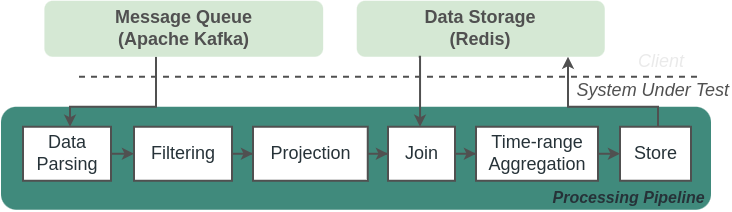

The diagram above was exported from draw.io. Its source (the exported page's mxGraphModel, read from the mxfile embedded in the PNG):
<mxGraphModel dx="-756" dy="-570" grid="1" gridSize="10" guides="1" tooltips="1" connect="1" arrows="1" fold="1" page="1" pageScale="1" pageWidth="850" pageHeight="1100" math="0" shadow="0">
  <root>
    <mxCell id="0" />
    <mxCell id="1" parent="0" />
    <mxCell id="2" value="&lt;font color=&quot;#263238&quot;&gt;Processing Pipeline&amp;nbsp; &lt;/font&gt;" style="rounded=1;whiteSpace=wrap;html=1;verticalAlign=bottom;align=right;fontSize=16;strokeWidth=2;fillColor=#408A7C;strokeColor=none;fontStyle=3" vertex="1" parent="1">
      <mxGeometry x="1971.5" y="1966.25" width="710" height="103" as="geometry" />
    </mxCell>
    <mxCell id="3" value="Data Parsing" style="rounded=0;whiteSpace=wrap;html=1;fontSize=18;strokeWidth=2;strokeColor=#505050;fontColor=#263238;fillColor=#FFFFFF;" vertex="1" parent="1">
      <mxGeometry x="1993.5" y="1986.25" width="88" height="54" as="geometry" />
    </mxCell>
    <mxCell id="4" value="Filtering" style="rounded=0;whiteSpace=wrap;html=1;fontSize=18;strokeWidth=2;strokeColor=#505050;fontColor=#263238;fillColor=#FFFFFF;" vertex="1" parent="1">
      <mxGeometry x="2104.5" y="1986.25" width="98" height="54" as="geometry" />
    </mxCell>
    <mxCell id="5" value="" style="edgeStyle=orthogonalEdgeStyle;rounded=0;orthogonalLoop=1;jettySize=auto;html=1;fontSize=16;strokeWidth=2;strokeColor=#505050;" edge="1" source="3" target="4" parent="1">
      <mxGeometry relative="1" as="geometry" />
    </mxCell>
    <mxCell id="6" value="Projection" style="rounded=0;whiteSpace=wrap;html=1;fontSize=18;strokeWidth=2;strokeColor=#505050;fontColor=#263238;fillColor=#FFFFFF;" vertex="1" parent="1">
      <mxGeometry x="2223.5" y="1986.25" width="114.75" height="54" as="geometry" />
    </mxCell>
    <mxCell id="7" value="" style="edgeStyle=orthogonalEdgeStyle;rounded=0;orthogonalLoop=1;jettySize=auto;html=1;fontSize=16;strokeWidth=2;strokeColor=#505050;" edge="1" source="4" target="6" parent="1">
      <mxGeometry relative="1" as="geometry" />
    </mxCell>
    <mxCell id="8" value="Join" style="rounded=0;whiteSpace=wrap;html=1;fontSize=18;strokeWidth=2;strokeColor=#505050;fontColor=#263238;fillColor=#FFFFFF;" vertex="1" parent="1">
      <mxGeometry x="2358.5" y="1986.25" width="67" height="54" as="geometry" />
    </mxCell>
    <mxCell id="9" value="" style="edgeStyle=orthogonalEdgeStyle;rounded=0;orthogonalLoop=1;jettySize=auto;html=1;fontSize=16;strokeWidth=2;strokeColor=#505050;" edge="1" source="6" target="8" parent="1">
      <mxGeometry relative="1" as="geometry" />
    </mxCell>
    <mxCell id="10" value="Time-range Aggregation" style="rounded=0;whiteSpace=wrap;html=1;fontSize=18;strokeWidth=2;strokeColor=#505050;fontColor=#263238;fillColor=#FFFFFF;" vertex="1" parent="1">
      <mxGeometry x="2446.5" y="1986.25" width="122" height="54" as="geometry" />
    </mxCell>
    <mxCell id="11" value="" style="edgeStyle=orthogonalEdgeStyle;rounded=0;orthogonalLoop=1;jettySize=auto;html=1;fontSize=16;strokeWidth=2;strokeColor=#505050;" edge="1" source="8" target="10" parent="1">
      <mxGeometry relative="1" as="geometry" />
    </mxCell>
    <mxCell id="12" value="" style="edgeStyle=orthogonalEdgeStyle;rounded=0;orthogonalLoop=1;jettySize=auto;html=1;fontSize=16;startArrow=none;startFill=0;endArrow=classic;endFill=1;strokeWidth=2;strokeColor=#505050;fontColor=#505050;" edge="1" parent="1">
      <mxGeometry relative="1" as="geometry">
        <mxPoint x="2660.5" y="1986.2499999999995" as="sourcePoint" />
        <mxPoint x="2538.5" y="1916.2499999999995" as="targetPoint" />
        <Array as="points">
          <mxPoint x="2628.5" y="1986.25" />
          <mxPoint x="2628.5" y="1966.25" />
          <mxPoint x="2538.5" y="1966.25" />
        </Array>
      </mxGeometry>
    </mxCell>
    <mxCell id="13" value="Store" style="rounded=0;whiteSpace=wrap;html=1;fontSize=18;strokeWidth=2;strokeColor=#505050;fontColor=#263238;fillColor=#FFFFFF;" vertex="1" parent="1">
      <mxGeometry x="2590.5" y="1986.25" width="71" height="54" as="geometry" />
    </mxCell>
    <mxCell id="14" value="" style="edgeStyle=orthogonalEdgeStyle;rounded=0;orthogonalLoop=1;jettySize=auto;html=1;fontSize=16;strokeWidth=2;strokeColor=#505050;" edge="1" source="10" target="13" parent="1">
      <mxGeometry relative="1" as="geometry" />
    </mxCell>
    <mxCell id="15" value="" style="edgeStyle=orthogonalEdgeStyle;rounded=0;orthogonalLoop=1;jettySize=auto;html=1;fontSize=16;strokeWidth=2;strokeColor=#505050;fontColor=#505050;" edge="1" parent="1">
      <mxGeometry relative="1" as="geometry">
        <Array as="points">
          <mxPoint x="2126.5" y="1966.25" />
          <mxPoint x="2040.5" y="1966.25" />
        </Array>
        <mxPoint x="2126.5" y="1916.2499999999995" as="sourcePoint" />
        <mxPoint x="2040.5" y="1986.2499999999995" as="targetPoint" />
      </mxGeometry>
    </mxCell>
    <mxCell id="16" value="&lt;font&gt;Message Queue&lt;br&gt;(Apache Kafka)&lt;/font&gt;" style="rounded=1;whiteSpace=wrap;html=1;fontSize=18;strokeWidth=2;fillColor=#D5E8D4;strokeColor=none;fontStyle=1;fontColor=#505050;" vertex="1" parent="1">
      <mxGeometry x="2014.9099999999999" y="1860.25" width="278.75" height="56" as="geometry" />
    </mxCell>
    <mxCell id="17" value="&lt;font&gt;Data Storage&lt;br&gt;(Redis)&lt;/font&gt;" style="rounded=1;whiteSpace=wrap;html=1;fontSize=18;strokeWidth=2;fillColor=#D5E8D4;strokeColor=none;fontStyle=1;fontColor=#505050;" vertex="1" parent="1">
      <mxGeometry x="2327.25" y="1860.25" width="248" height="56" as="geometry" />
    </mxCell>
    <mxCell id="18" value="" style="edgeStyle=orthogonalEdgeStyle;rounded=0;orthogonalLoop=1;jettySize=auto;html=1;fontSize=16;entryX=0.25;entryY=1;entryDx=0;entryDy=0;strokeWidth=2;startArrow=classic;startFill=1;endArrow=none;endFill=0;strokeColor=#505050;fontColor=#505050;" edge="1" source="8" target="17" parent="1">
      <mxGeometry relative="1" as="geometry">
        <Array as="points">
          <mxPoint x="2390.5" y="1916.25" />
        </Array>
      </mxGeometry>
    </mxCell>
    <mxCell id="19" value="" style="endArrow=none;dashed=1;html=1;strokeWidth=2;rounded=0;fontSize=16;strokeColor=#505050;" edge="1" parent="1">
      <mxGeometry width="50" height="50" relative="1" as="geometry">
        <mxPoint x="2049.5" y="1936.2499999999995" as="sourcePoint" />
        <mxPoint x="2669.5" y="1936.2499999999995" as="targetPoint" />
      </mxGeometry>
    </mxCell>
    <mxCell id="20" value="&lt;font&gt;System Under Test&lt;/font&gt;" style="text;html=1;strokeColor=none;fillColor=none;align=right;verticalAlign=middle;whiteSpace=wrap;rounded=0;fontSize=18;fontStyle=2;fontColor=#505050;" vertex="1" parent="1">
      <mxGeometry x="2542.5" y="1935.25" width="159" height="30" as="geometry" />
    </mxCell>
    <mxCell id="21" value="Client" style="text;html=1;strokeColor=none;fillColor=none;align=right;verticalAlign=middle;whiteSpace=wrap;rounded=0;fontSize=18;fontStyle=2;fontColor=#EAEAEA;" vertex="1" parent="1">
      <mxGeometry x="2597.5" y="1906.25" width="59" height="30" as="geometry" />
    </mxCell>
  </root>
</mxGraphModel>